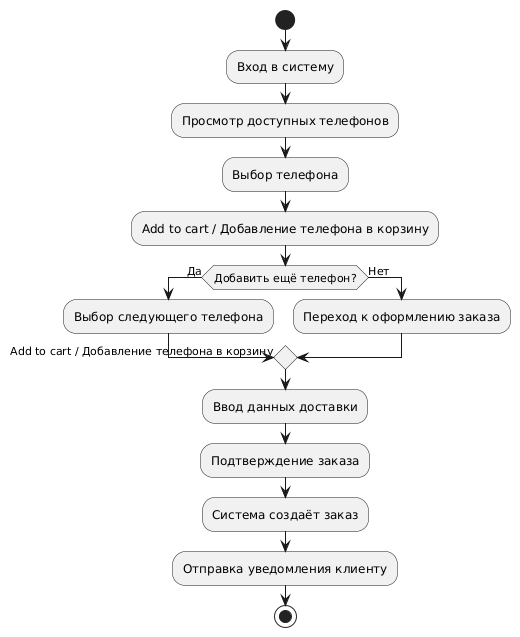

The diagram above was rendered by PlantUML. Its source (embedded in the PNG):
@startuml
start

:Вход в систему;
:Просмотр доступных телефонов;
:Выбор телефона;
:Add to cart / Добавление телефона в корзину;

if (Добавить ещё телефон?) then (Да)
  :Выбор следующего телефона;
  -> Add to cart / Добавление телефона в корзину;
else (Нет)
  :Переход к оформлению заказа;
endif

:Ввод данных доставки;
:Подтверждение заказа;
:Система создаёт заказ;
:Отправка уведомления клиенту;
stop
@enduml